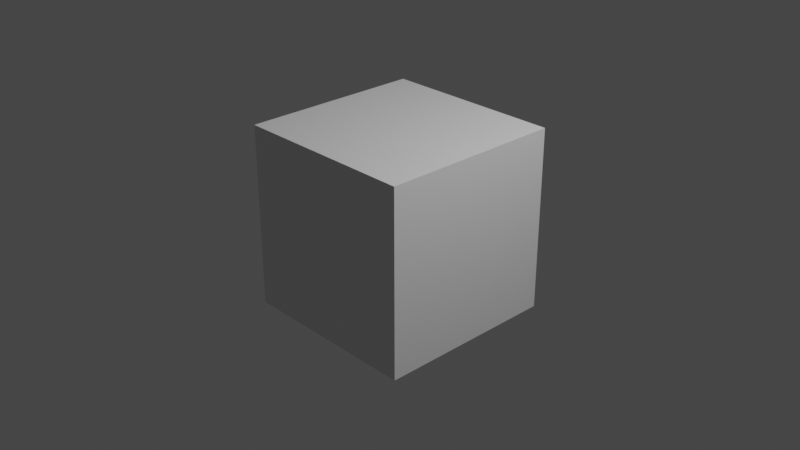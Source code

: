 # Source: Josh.Blend  (saved by Blender 3.4.6; exported with 4.5.12 LTS)
import bpy
from mathutils import Matrix  # noqa: F401  (used for matrix-valued properties, if any)

bpy.ops.wm.read_factory_settings(use_empty=True)
scene = bpy.context.scene
scene.name = 'Scene'

# ---- collections
col_collection = bpy.data.collections.new('Collection'); scene.collection.children.link(col_collection)

# ---- materials (node trees are filled in below, after node groups)
mat_material = bpy.data.materials.new('Material')
mat_material.alpha_threshold = 0.0
mat_material.use_transparent_shadow = False
mat_material.roughness = 0.5
mat_material.line_color = (0.0, 0.0, 0.0, 1.0)

# ---- material node trees
mat_material.use_nodes = True; mat_material.node_tree.nodes.clear()
_N = mat_material.node_tree.nodes; _L = mat_material.node_tree.links
n0 = _N.new('ShaderNodeOutputMaterial'); n0.name = 'Material Output'; n0.location = (300, 300)
n1 = _N.new('ShaderNodeBsdfPrincipled'); n1.name = 'Principled BSDF'; n1.location = (10, 300)
n1.distribution = 'GGX'
n1.subsurface_method = 'RANDOM_WALK_SKIN'
n1.inputs[3].default_value = 1.45
n1.inputs[27].default_value = (0.0, 0.0, 0.0, 1.0)
n1.inputs[28].default_value = 1.0
_L.new(n1.outputs[0], n0.inputs[0])
n0.is_active_output = True

# ---- world
world_world = bpy.data.worlds.new('World'); scene.world = world_world
world_world.use_nodes = True; world_world.node_tree.nodes.clear()
_N = world_world.node_tree.nodes; _L = world_world.node_tree.links
n0 = _N.new('ShaderNodeOutputWorld'); n0.name = 'World Output'; n0.location = (300, 300)
n1 = _N.new('ShaderNodeBackground'); n1.name = 'Background'; n1.location = (10, 300)
n1.inputs[0].default_value = (0.05088, 0.05088, 0.05088, 1.0)
_L.new(n1.outputs[0], n0.inputs[0])
n0.is_active_output = True
world_world.color = (0.05088, 0.05088, 0.05088)
world_world.use_sun_shadow = False
world_world.sun_shadow_jitter_overblur = 0.0

# ---- cameras
cam_camera = bpy.data.cameras.new('Camera')
cam_camera.clip_end = 100.0
cam_camera.ortho_scale = 7.314

# ---- lights
light_light = bpy.data.lights.new('Light', 'POINT')
light_light.transmission_factor = 0.0
light_light.energy = 1000.0
light_light.shadow_soft_size = 0.1
light_light.shadow_maximum_resolution = 0.006
light_light.use_absolute_resolution = True

# ---- meshes
me_cube = bpy.data.meshes.new('Cube')
me_cube.from_pydata([(1.0, 1.0, 1.0), (1.0, 1.0, -1.0), (1.0, -1.0, 1.0), (1.0, -1.0, -1.0), (-1.0, 1.0, 1.0), (-1.0, 1.0, -1.0), (-1.0, -1.0, 1.0), (-1.0, -1.0, -1.0)], [], [(0, 4, 6, 2), (3, 2, 6, 7), (7, 6, 4, 5), (5, 1, 3, 7), (1, 0, 2, 3), (5, 4, 0, 1)])
_uv = me_cube.uv_layers.new(name='UVMap')
_uv.uv.foreach_set('vector', [0.625, 0.5, 0.875, 0.5, 0.875, 0.75, 0.625, 0.75, 0.375, 0.75, 0.625, 0.75, 0.625, 1.0, 0.375, 1.0, 0.375, 0.0, 0.625, 0.0, 0.625, 0.25, 0.375, 0.25, 0.125, 0.5, 0.375, 0.5, 0.375, 0.75, 0.125, 0.75, 0.375, 0.5, 0.625, 0.5, 0.625, 0.75, 0.375, 0.75, 0.375, 0.25, 0.625, 0.25, 0.625, 0.5, 0.375, 0.5])
me_cube.materials.append(mat_material)
me_cube.use_mirror_vertex_groups = False
me_cube.update()

# ---- objects
ob_cube = bpy.data.objects.new('Cube', me_cube)
ob_light = bpy.data.objects.new('Light', light_light)
ob_camera = bpy.data.objects.new('Camera', cam_camera)

# ---- transforms, parenting, visibility, modifiers, constraints
ob_cube.location = (0.0, 0.0, 0.0)
ob_cube.lock_rotations_4d = False
ob_cube.empty_display_type = 'ARROWS'
ob_cube.lineart.crease_threshold = 0.0
ob_light.location = (4.076, 1.005, 5.904)
ob_light.rotation_euler = (0.6503, 0.05522, 1.866)
ob_light.lock_rotations_4d = False
ob_light.empty_display_type = 'ARROWS'
ob_light.color = (0.0, 0.0, 0.0, 0.0)
ob_light.lineart.crease_threshold = 0.0
ob_camera.location = (7.359, -6.926, 4.958)
ob_camera.rotation_euler = (1.109, 0.0, 0.8149)
ob_camera.lock_rotations_4d = False
ob_camera.empty_display_type = 'ARROWS'
ob_camera.color = (0.0, 0.0, 0.0, 0.0)
ob_camera.display_type = 'WIRE'
ob_camera.lineart.crease_threshold = 0.0

# ---- collection membership
col_collection.objects.link(ob_cube)
col_collection.objects.link(ob_light)
col_collection.objects.link(ob_camera)

# ---- scene / render settings (as saved in the file)
scene.camera = ob_camera
scene.frame_start = 1; scene.frame_end = 250; scene.frame_set(1)
scene.render.engine = 'BLENDER_EEVEE_NEXT'
scene.cycles.sampling_pattern = 'TABULATED_SOBOL'
scene.cycles.use_light_tree = False
scene.view_settings.view_transform = 'Filmic'
bpy.context.view_layer.update()
